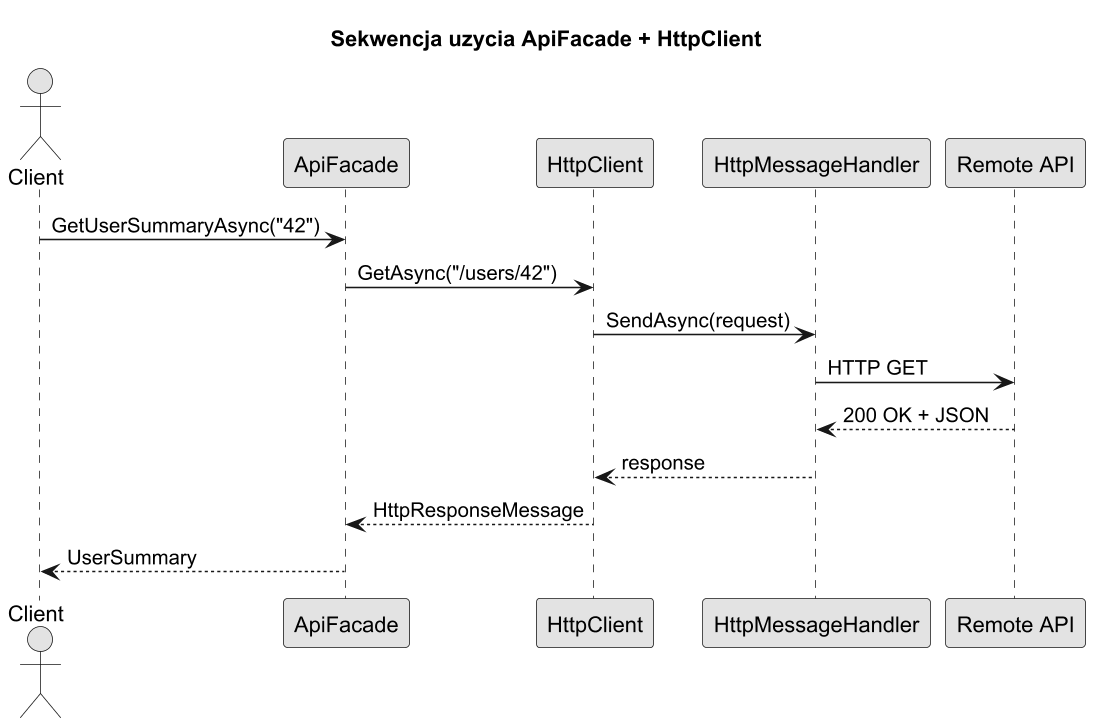

The diagram above was rendered by PlantUML. Its source (embedded in the PNG):
@startuml httpclient_sequence
title Sekwencja uzycia ApiFacade + HttpClient

skinparam monochrome true
skinparam dpi 150

actor Client
participant ApiFacade
participant HttpClient
participant "HttpMessageHandler" as Handler
participant "Remote API" as Remote

Client -> ApiFacade : GetUserSummaryAsync("42")
ApiFacade -> HttpClient : GetAsync("/users/42")
HttpClient -> Handler : SendAsync(request)
Handler -> Remote : HTTP GET
Remote --> Handler : 200 OK + JSON
Handler --> HttpClient : response
HttpClient --> ApiFacade : HttpResponseMessage
ApiFacade --> Client : UserSummary

@enduml